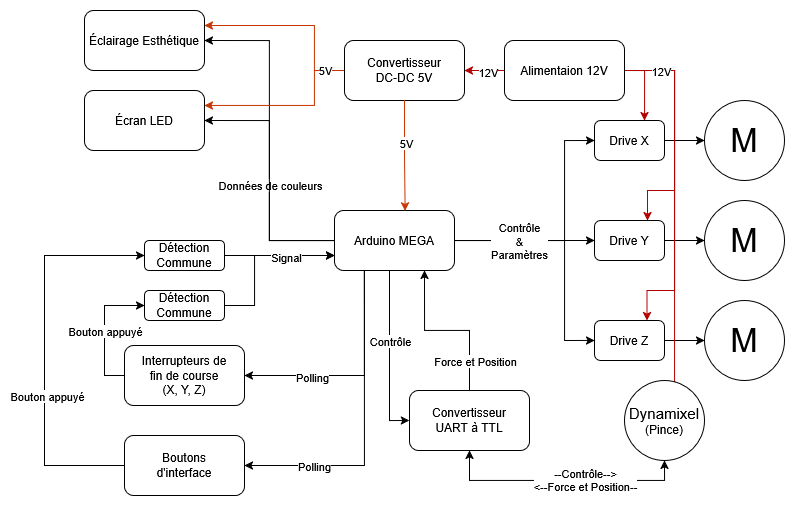

The diagram above was exported from draw.io. Its source (the exported page's mxGraphModel, read from the mxfile embedded in the PNG):
<mxGraphModel dx="1771" dy="973" grid="1" gridSize="10" guides="1" tooltips="1" connect="1" arrows="1" fold="1" page="1" pageScale="1" pageWidth="850" pageHeight="1100" math="0" shadow="0">
  <root>
    <mxCell id="0" />
    <mxCell id="1" parent="0" />
    <mxCell id="ttF8rh26tRDxHT8IAsGy-12" edge="1" parent="1" source="ttF8rh26tRDxHT8IAsGy-1" style="edgeStyle=orthogonalEdgeStyle;rounded=0;orthogonalLoop=1;jettySize=auto;html=1;entryX=0;entryY=0.5;entryDx=0;entryDy=0;" target="ttF8rh26tRDxHT8IAsGy-5">
      <mxGeometry relative="1" as="geometry" />
    </mxCell>
    <mxCell id="ttF8rh26tRDxHT8IAsGy-13" edge="1" parent="1" source="ttF8rh26tRDxHT8IAsGy-1" style="edgeStyle=orthogonalEdgeStyle;rounded=0;orthogonalLoop=1;jettySize=auto;html=1;entryX=0;entryY=0.5;entryDx=0;entryDy=0;" target="ttF8rh26tRDxHT8IAsGy-2">
      <mxGeometry relative="1" as="geometry">
        <Array as="points">
          <mxPoint x="580" y="480" />
          <mxPoint x="580" y="380" />
        </Array>
      </mxGeometry>
    </mxCell>
    <mxCell id="ttF8rh26tRDxHT8IAsGy-14" edge="1" parent="1" source="ttF8rh26tRDxHT8IAsGy-1" style="edgeStyle=orthogonalEdgeStyle;rounded=0;orthogonalLoop=1;jettySize=auto;html=1;entryX=0;entryY=0.5;entryDx=0;entryDy=0;" target="ttF8rh26tRDxHT8IAsGy-7">
      <mxGeometry relative="1" as="geometry">
        <Array as="points">
          <mxPoint x="580" y="480" />
          <mxPoint x="580" y="580" />
        </Array>
      </mxGeometry>
    </mxCell>
    <mxCell id="ttF8rh26tRDxHT8IAsGy-15" connectable="0" parent="ttF8rh26tRDxHT8IAsGy-14" style="edgeLabel;html=1;align=center;verticalAlign=middle;resizable=0;points=[];" value="&lt;div&gt;Contrôle&lt;/div&gt;&lt;div&gt;&amp;amp;&lt;/div&gt;&lt;div&gt;Paramètres&lt;/div&gt;" vertex="1">
      <mxGeometry relative="1" x="-0.4612" as="geometry">
        <mxPoint as="offset" />
      </mxGeometry>
    </mxCell>
    <mxCell id="ttF8rh26tRDxHT8IAsGy-28" edge="1" parent="1" source="ttF8rh26tRDxHT8IAsGy-1" style="edgeStyle=orthogonalEdgeStyle;rounded=0;orthogonalLoop=1;jettySize=auto;html=1;entryX=1;entryY=0.5;entryDx=0;entryDy=0;" target="ttF8rh26tRDxHT8IAsGy-27">
      <mxGeometry relative="1" as="geometry" />
    </mxCell>
    <mxCell id="ttF8rh26tRDxHT8IAsGy-29" connectable="0" parent="ttF8rh26tRDxHT8IAsGy-28" style="edgeLabel;html=1;align=center;verticalAlign=middle;resizable=0;points=[];" value="Données de couleurs" vertex="1">
      <mxGeometry relative="1" x="-0.0053" y="1" as="geometry">
        <mxPoint x="1" y="4" as="offset" />
      </mxGeometry>
    </mxCell>
    <mxCell id="ttF8rh26tRDxHT8IAsGy-31" edge="1" parent="1" source="ttF8rh26tRDxHT8IAsGy-1" style="edgeStyle=orthogonalEdgeStyle;rounded=0;orthogonalLoop=1;jettySize=auto;html=1;entryX=1;entryY=0.5;entryDx=0;entryDy=0;" target="ttF8rh26tRDxHT8IAsGy-30">
      <mxGeometry relative="1" as="geometry" />
    </mxCell>
    <mxCell id="ttF8rh26tRDxHT8IAsGy-47" edge="1" parent="1" source="ttF8rh26tRDxHT8IAsGy-1" style="edgeStyle=orthogonalEdgeStyle;rounded=0;orthogonalLoop=1;jettySize=auto;html=1;entryX=0;entryY=0.5;entryDx=0;entryDy=0;" target="ttF8rh26tRDxHT8IAsGy-41">
      <mxGeometry relative="1" as="geometry">
        <Array as="points">
          <mxPoint x="405" y="660" />
        </Array>
      </mxGeometry>
    </mxCell>
    <mxCell id="ttF8rh26tRDxHT8IAsGy-50" connectable="0" parent="ttF8rh26tRDxHT8IAsGy-47" style="edgeLabel;html=1;align=center;verticalAlign=middle;resizable=0;points=[];" value="Contrôle" vertex="1">
      <mxGeometry relative="1" x="-0.1669" as="geometry">
        <mxPoint as="offset" />
      </mxGeometry>
    </mxCell>
    <mxCell id="ttF8rh26tRDxHT8IAsGy-55" edge="1" parent="1" source="ttF8rh26tRDxHT8IAsGy-1" style="edgeStyle=orthogonalEdgeStyle;rounded=0;orthogonalLoop=1;jettySize=auto;html=1;entryX=1;entryY=0.5;entryDx=0;entryDy=0;exitX=0.25;exitY=1;exitDx=0;exitDy=0;" target="ttF8rh26tRDxHT8IAsGy-53">
      <mxGeometry relative="1" as="geometry">
        <Array as="points">
          <mxPoint x="380" y="615" />
        </Array>
      </mxGeometry>
    </mxCell>
    <mxCell id="ttF8rh26tRDxHT8IAsGy-57" connectable="0" parent="ttF8rh26tRDxHT8IAsGy-55" style="edgeLabel;html=1;align=center;verticalAlign=middle;resizable=0;points=[];" value="&lt;div&gt;Polling&lt;/div&gt;" vertex="1">
      <mxGeometry relative="1" x="0.3993" y="1" as="geometry">
        <mxPoint as="offset" />
      </mxGeometry>
    </mxCell>
    <mxCell id="ttF8rh26tRDxHT8IAsGy-56" edge="1" parent="1" source="ttF8rh26tRDxHT8IAsGy-1" style="edgeStyle=orthogonalEdgeStyle;rounded=0;orthogonalLoop=1;jettySize=auto;html=1;entryX=1;entryY=0.5;entryDx=0;entryDy=0;exitX=0.25;exitY=1;exitDx=0;exitDy=0;" target="ttF8rh26tRDxHT8IAsGy-54">
      <mxGeometry relative="1" as="geometry" />
    </mxCell>
    <mxCell id="ttF8rh26tRDxHT8IAsGy-58" connectable="0" parent="ttF8rh26tRDxHT8IAsGy-56" style="edgeLabel;html=1;align=center;verticalAlign=middle;resizable=0;points=[];" value="Polling" vertex="1">
      <mxGeometry relative="1" x="0.5546" as="geometry">
        <mxPoint as="offset" />
      </mxGeometry>
    </mxCell>
    <mxCell id="ttF8rh26tRDxHT8IAsGy-1" parent="1" style="rounded=1;whiteSpace=wrap;html=1;" value="Arduino MEGA" vertex="1">
      <mxGeometry height="60" width="120" x="350" y="450" as="geometry" />
    </mxCell>
    <mxCell id="ttF8rh26tRDxHT8IAsGy-9" edge="1" parent="1" source="ttF8rh26tRDxHT8IAsGy-2" style="edgeStyle=orthogonalEdgeStyle;rounded=0;orthogonalLoop=1;jettySize=auto;html=1;" target="ttF8rh26tRDxHT8IAsGy-4">
      <mxGeometry relative="1" as="geometry" />
    </mxCell>
    <mxCell id="ttF8rh26tRDxHT8IAsGy-2" parent="1" style="rounded=1;whiteSpace=wrap;html=1;" value="Drive X" vertex="1">
      <mxGeometry height="40" width="70" x="610" y="360" as="geometry" />
    </mxCell>
    <mxCell id="ttF8rh26tRDxHT8IAsGy-4" parent="1" style="ellipse;whiteSpace=wrap;html=1;aspect=fixed;" value="&lt;font style=&quot;font-size: 33px;&quot;&gt;M&lt;/font&gt;" vertex="1">
      <mxGeometry height="80" width="80" x="720" y="340" as="geometry" />
    </mxCell>
    <mxCell id="ttF8rh26tRDxHT8IAsGy-10" edge="1" parent="1" source="ttF8rh26tRDxHT8IAsGy-5" style="edgeStyle=orthogonalEdgeStyle;rounded=0;orthogonalLoop=1;jettySize=auto;html=1;entryX=0;entryY=0.5;entryDx=0;entryDy=0;" target="ttF8rh26tRDxHT8IAsGy-6">
      <mxGeometry relative="1" as="geometry" />
    </mxCell>
    <mxCell id="ttF8rh26tRDxHT8IAsGy-5" parent="1" style="rounded=1;whiteSpace=wrap;html=1;" value="Drive Y" vertex="1">
      <mxGeometry height="40" width="70" x="610" y="460" as="geometry" />
    </mxCell>
    <mxCell id="ttF8rh26tRDxHT8IAsGy-6" parent="1" style="ellipse;whiteSpace=wrap;html=1;aspect=fixed;" value="&lt;font style=&quot;font-size: 33px;&quot;&gt;M&lt;/font&gt;" vertex="1">
      <mxGeometry height="80" width="80" x="720" y="440" as="geometry" />
    </mxCell>
    <mxCell id="ttF8rh26tRDxHT8IAsGy-11" edge="1" parent="1" source="ttF8rh26tRDxHT8IAsGy-7" style="edgeStyle=orthogonalEdgeStyle;rounded=0;orthogonalLoop=1;jettySize=auto;html=1;entryX=0;entryY=0.5;entryDx=0;entryDy=0;" target="ttF8rh26tRDxHT8IAsGy-8">
      <mxGeometry relative="1" as="geometry" />
    </mxCell>
    <mxCell id="ttF8rh26tRDxHT8IAsGy-7" parent="1" style="rounded=1;whiteSpace=wrap;html=1;" value="Drive Z" vertex="1">
      <mxGeometry height="40" width="70" x="610" y="560" as="geometry" />
    </mxCell>
    <mxCell id="ttF8rh26tRDxHT8IAsGy-8" parent="1" style="ellipse;whiteSpace=wrap;html=1;aspect=fixed;" value="&lt;font style=&quot;font-size: 33px;&quot;&gt;M&lt;/font&gt;" vertex="1">
      <mxGeometry height="80" width="80" x="720" y="540" as="geometry" />
    </mxCell>
    <mxCell id="ttF8rh26tRDxHT8IAsGy-18" edge="1" parent="1" source="ttF8rh26tRDxHT8IAsGy-16" style="edgeStyle=orthogonalEdgeStyle;rounded=0;orthogonalLoop=1;jettySize=auto;html=1;fillColor=#e51400;strokeColor=#B20000;exitX=1;exitY=0.5;exitDx=0;exitDy=0;" target="ttF8rh26tRDxHT8IAsGy-2">
      <mxGeometry relative="1" as="geometry">
        <Array as="points">
          <mxPoint x="660" y="310" />
        </Array>
      </mxGeometry>
    </mxCell>
    <mxCell id="ttF8rh26tRDxHT8IAsGy-23" edge="1" parent="1" source="ttF8rh26tRDxHT8IAsGy-16" style="edgeStyle=orthogonalEdgeStyle;rounded=0;orthogonalLoop=1;jettySize=auto;html=1;fillColor=#e51400;strokeColor=#B20000;" target="ttF8rh26tRDxHT8IAsGy-22">
      <mxGeometry relative="1" as="geometry" />
    </mxCell>
    <mxCell id="ttF8rh26tRDxHT8IAsGy-24" connectable="0" parent="ttF8rh26tRDxHT8IAsGy-23" style="edgeLabel;html=1;align=center;verticalAlign=middle;resizable=0;points=[];" value="12V" vertex="1">
      <mxGeometry relative="1" x="-0.1488" y="1" as="geometry">
        <mxPoint as="offset" />
      </mxGeometry>
    </mxCell>
    <mxCell id="ttF8rh26tRDxHT8IAsGy-35" edge="1" parent="1" source="ttF8rh26tRDxHT8IAsGy-16" style="edgeStyle=orthogonalEdgeStyle;rounded=0;orthogonalLoop=1;jettySize=auto;html=1;entryX=0.75;entryY=0;entryDx=0;entryDy=0;fillColor=#e51400;strokeColor=#B20000;" target="ttF8rh26tRDxHT8IAsGy-5">
      <mxGeometry relative="1" as="geometry">
        <Array as="points">
          <mxPoint x="690" y="310" />
          <mxPoint x="690" y="430" />
          <mxPoint x="663" y="430" />
          <mxPoint x="663" y="460" />
        </Array>
      </mxGeometry>
    </mxCell>
    <mxCell id="ttF8rh26tRDxHT8IAsGy-36" edge="1" parent="1" source="ttF8rh26tRDxHT8IAsGy-16" style="edgeStyle=orthogonalEdgeStyle;rounded=0;orthogonalLoop=1;jettySize=auto;html=1;entryX=0.75;entryY=0;entryDx=0;entryDy=0;fillColor=#e51400;strokeColor=#B20000;" target="ttF8rh26tRDxHT8IAsGy-7">
      <mxGeometry relative="1" as="geometry">
        <Array as="points">
          <mxPoint x="690" y="310" />
          <mxPoint x="690" y="530" />
          <mxPoint x="663" y="530" />
        </Array>
      </mxGeometry>
    </mxCell>
    <mxCell id="ttF8rh26tRDxHT8IAsGy-39" edge="1" parent="1" source="ttF8rh26tRDxHT8IAsGy-16" style="edgeStyle=orthogonalEdgeStyle;rounded=0;orthogonalLoop=1;jettySize=auto;html=1;entryX=0.625;entryY=0;entryDx=0;entryDy=0;entryPerimeter=0;fillColor=#e51400;strokeColor=#B20000;" target="ttF8rh26tRDxHT8IAsGy-38">
      <mxGeometry relative="1" as="geometry">
        <Array as="points">
          <mxPoint x="690" y="310" />
          <mxPoint x="690" y="680" />
        </Array>
      </mxGeometry>
    </mxCell>
    <mxCell id="ttF8rh26tRDxHT8IAsGy-40" connectable="0" parent="ttF8rh26tRDxHT8IAsGy-39" style="edgeLabel;html=1;align=center;verticalAlign=middle;resizable=0;points=[];" value="&lt;div&gt;12V&lt;/div&gt;" vertex="1">
      <mxGeometry relative="1" x="-0.8003" y="-1" as="geometry">
        <mxPoint x="-12" y="-1" as="offset" />
      </mxGeometry>
    </mxCell>
    <mxCell id="ttF8rh26tRDxHT8IAsGy-16" parent="1" style="rounded=1;whiteSpace=wrap;html=1;" value="Alimentaion 12V" vertex="1">
      <mxGeometry height="60" width="120" x="520" y="280" as="geometry" />
    </mxCell>
    <mxCell id="ttF8rh26tRDxHT8IAsGy-32" edge="1" parent="1" source="ttF8rh26tRDxHT8IAsGy-22" style="edgeStyle=orthogonalEdgeStyle;rounded=0;orthogonalLoop=1;jettySize=auto;html=1;entryX=1;entryY=0.25;entryDx=0;entryDy=0;fillColor=#fa6800;strokeColor=#C73500;exitX=0;exitY=0.5;exitDx=0;exitDy=0;" target="ttF8rh26tRDxHT8IAsGy-30">
      <mxGeometry relative="1" as="geometry">
        <Array as="points">
          <mxPoint x="330" y="310" />
          <mxPoint x="330" y="265" />
        </Array>
      </mxGeometry>
    </mxCell>
    <mxCell id="ttF8rh26tRDxHT8IAsGy-33" edge="1" parent="1" source="ttF8rh26tRDxHT8IAsGy-22" style="edgeStyle=orthogonalEdgeStyle;rounded=0;orthogonalLoop=1;jettySize=auto;html=1;entryX=1;entryY=0.25;entryDx=0;entryDy=0;fillColor=#fa6800;strokeColor=#C73500;" target="ttF8rh26tRDxHT8IAsGy-27">
      <mxGeometry relative="1" as="geometry">
        <Array as="points">
          <mxPoint x="330" y="310" />
          <mxPoint x="330" y="345" />
        </Array>
      </mxGeometry>
    </mxCell>
    <mxCell id="ttF8rh26tRDxHT8IAsGy-34" connectable="0" parent="ttF8rh26tRDxHT8IAsGy-33" style="edgeLabel;html=1;align=center;verticalAlign=middle;resizable=0;points=[];" value="5V" vertex="1">
      <mxGeometry relative="1" x="-0.6011" y="1" as="geometry">
        <mxPoint x="9" y="-5" as="offset" />
      </mxGeometry>
    </mxCell>
    <mxCell id="ttF8rh26tRDxHT8IAsGy-22" parent="1" style="rounded=1;whiteSpace=wrap;html=1;" value="&lt;div&gt;Convertisseur&lt;/div&gt;&lt;div&gt;DC-DC 5V&lt;/div&gt;" vertex="1">
      <mxGeometry height="60" width="120" x="360" y="280" as="geometry" />
    </mxCell>
    <mxCell id="ttF8rh26tRDxHT8IAsGy-27" parent="1" style="rounded=1;whiteSpace=wrap;html=1;" value="Écran LED" vertex="1">
      <mxGeometry height="60" width="120" x="100" y="330" as="geometry" />
    </mxCell>
    <mxCell id="ttF8rh26tRDxHT8IAsGy-30" parent="1" style="rounded=1;whiteSpace=wrap;html=1;" value="Éclairage Esthétique" vertex="1">
      <mxGeometry height="60" width="120" x="100" y="250" as="geometry" />
    </mxCell>
    <mxCell id="ttF8rh26tRDxHT8IAsGy-44" edge="1" parent="1" source="ttF8rh26tRDxHT8IAsGy-38" style="edgeStyle=orthogonalEdgeStyle;rounded=0;orthogonalLoop=1;jettySize=auto;html=1;entryX=0.5;entryY=1;entryDx=0;entryDy=0;exitX=0.5;exitY=1;exitDx=0;exitDy=0;startArrow=classic;startFill=1;" target="ttF8rh26tRDxHT8IAsGy-41">
      <mxGeometry relative="1" as="geometry" />
    </mxCell>
    <mxCell id="ttF8rh26tRDxHT8IAsGy-46" connectable="0" parent="ttF8rh26tRDxHT8IAsGy-44" style="edgeLabel;html=1;align=center;verticalAlign=middle;resizable=0;points=[];" value="--Contrôle--&amp;gt;&lt;div&gt;&amp;lt;--Force et Position--&lt;/div&gt;" vertex="1">
      <mxGeometry relative="1" x="-0.1883" y="-1" as="geometry">
        <mxPoint as="offset" />
      </mxGeometry>
    </mxCell>
    <mxCell id="ttF8rh26tRDxHT8IAsGy-38" parent="1" style="ellipse;whiteSpace=wrap;html=1;aspect=fixed;" value="&lt;div&gt;&lt;font style=&quot;font-size: 15px;&quot;&gt;Dynamixel&lt;/font&gt;&lt;/div&gt;(Pince)" vertex="1">
      <mxGeometry height="80" width="80" x="640" y="620" as="geometry" />
    </mxCell>
    <mxCell id="ttF8rh26tRDxHT8IAsGy-51" edge="1" parent="1" source="ttF8rh26tRDxHT8IAsGy-41" style="edgeStyle=orthogonalEdgeStyle;rounded=0;orthogonalLoop=1;jettySize=auto;html=1;entryX=0.75;entryY=1;entryDx=0;entryDy=0;" target="ttF8rh26tRDxHT8IAsGy-1">
      <mxGeometry relative="1" as="geometry" />
    </mxCell>
    <mxCell id="ttF8rh26tRDxHT8IAsGy-52" connectable="0" parent="ttF8rh26tRDxHT8IAsGy-51" style="edgeLabel;html=1;align=center;verticalAlign=middle;resizable=0;points=[];" value="Force et Position" vertex="1">
      <mxGeometry relative="1" x="-0.0509" y="-2" as="geometry">
        <mxPoint x="23" y="32" as="offset" />
      </mxGeometry>
    </mxCell>
    <mxCell id="ttF8rh26tRDxHT8IAsGy-41" parent="1" style="rounded=1;whiteSpace=wrap;html=1;" value="&lt;div&gt;Convertisseur&lt;/div&gt;&lt;div&gt;UART à TTL&lt;/div&gt;" vertex="1">
      <mxGeometry height="60" width="120" x="425" y="630" as="geometry" />
    </mxCell>
    <mxCell id="ttF8rh26tRDxHT8IAsGy-48" edge="1" parent="1" source="ttF8rh26tRDxHT8IAsGy-22" style="edgeStyle=orthogonalEdgeStyle;rounded=0;orthogonalLoop=1;jettySize=auto;html=1;entryX=0.589;entryY=0.008;entryDx=0;entryDy=0;entryPerimeter=0;fillColor=#fa6800;strokeColor=#C73500;" target="ttF8rh26tRDxHT8IAsGy-1">
      <mxGeometry relative="1" as="geometry" />
    </mxCell>
    <mxCell id="ttF8rh26tRDxHT8IAsGy-49" connectable="0" parent="ttF8rh26tRDxHT8IAsGy-48" style="edgeLabel;html=1;align=center;verticalAlign=middle;resizable=0;points=[];" value="5V" vertex="1">
      <mxGeometry relative="1" x="-0.2386" y="1" as="geometry">
        <mxPoint as="offset" />
      </mxGeometry>
    </mxCell>
    <mxCell id="ttF8rh26tRDxHT8IAsGy-61" edge="1" parent="1" source="ttF8rh26tRDxHT8IAsGy-53" style="edgeStyle=orthogonalEdgeStyle;rounded=0;orthogonalLoop=1;jettySize=auto;html=1;entryX=0;entryY=0.5;entryDx=0;entryDy=0;exitX=0;exitY=0.5;exitDx=0;exitDy=0;" target="ttF8rh26tRDxHT8IAsGy-60">
      <mxGeometry relative="1" as="geometry" />
    </mxCell>
    <mxCell id="ttF8rh26tRDxHT8IAsGy-65" connectable="0" parent="ttF8rh26tRDxHT8IAsGy-61" style="edgeLabel;html=1;align=center;verticalAlign=middle;resizable=0;points=[];" value="Bouton appuyé" vertex="1">
      <mxGeometry relative="1" x="-0.0685" as="geometry">
        <mxPoint y="-4" as="offset" />
      </mxGeometry>
    </mxCell>
    <mxCell id="ttF8rh26tRDxHT8IAsGy-53" parent="1" style="rounded=1;whiteSpace=wrap;html=1;" value="&lt;div&gt;Interrupteurs de&lt;/div&gt;&lt;div&gt;fin de course&lt;/div&gt;&lt;div&gt;(X, Y, Z)&lt;/div&gt;" vertex="1">
      <mxGeometry height="60" width="120" x="140" y="585" as="geometry" />
    </mxCell>
    <mxCell id="ttF8rh26tRDxHT8IAsGy-64" edge="1" parent="1" source="ttF8rh26tRDxHT8IAsGy-54" style="edgeStyle=orthogonalEdgeStyle;rounded=0;orthogonalLoop=1;jettySize=auto;html=1;entryX=0;entryY=0.5;entryDx=0;entryDy=0;exitX=0;exitY=0.5;exitDx=0;exitDy=0;" target="ttF8rh26tRDxHT8IAsGy-59">
      <mxGeometry relative="1" as="geometry">
        <Array as="points">
          <mxPoint x="60" y="705" />
          <mxPoint x="60" y="495" />
        </Array>
      </mxGeometry>
    </mxCell>
    <mxCell id="ttF8rh26tRDxHT8IAsGy-66" connectable="0" parent="ttF8rh26tRDxHT8IAsGy-64" style="edgeLabel;html=1;align=center;verticalAlign=middle;resizable=0;points=[];" value="Bouton appuyé" vertex="1">
      <mxGeometry relative="1" x="-0.2358" y="-2" as="geometry">
        <mxPoint as="offset" />
      </mxGeometry>
    </mxCell>
    <mxCell id="ttF8rh26tRDxHT8IAsGy-54" parent="1" style="rounded=1;whiteSpace=wrap;html=1;" value="&lt;div&gt;Boutons&lt;/div&gt;&lt;div&gt;d'interface&lt;/div&gt;" vertex="1">
      <mxGeometry height="60" width="120" x="140" y="675" as="geometry" />
    </mxCell>
    <mxCell id="ttF8rh26tRDxHT8IAsGy-63" edge="1" parent="1" source="ttF8rh26tRDxHT8IAsGy-59" style="edgeStyle=orthogonalEdgeStyle;rounded=0;orthogonalLoop=1;jettySize=auto;html=1;">
      <mxGeometry relative="1" as="geometry">
        <mxPoint x="350" y="495" as="targetPoint" />
      </mxGeometry>
    </mxCell>
    <mxCell id="ttF8rh26tRDxHT8IAsGy-59" parent="1" style="rounded=1;whiteSpace=wrap;html=1;" value="Détection Commune" vertex="1">
      <mxGeometry height="30" width="80" x="160" y="480" as="geometry" />
    </mxCell>
    <mxCell id="ttF8rh26tRDxHT8IAsGy-62" edge="1" parent="1" source="ttF8rh26tRDxHT8IAsGy-60" style="edgeStyle=orthogonalEdgeStyle;rounded=0;orthogonalLoop=1;jettySize=auto;html=1;entryX=0;entryY=0.75;entryDx=0;entryDy=0;" target="ttF8rh26tRDxHT8IAsGy-1">
      <mxGeometry relative="1" as="geometry">
        <Array as="points">
          <mxPoint x="270" y="545" />
          <mxPoint x="270" y="495" />
        </Array>
      </mxGeometry>
    </mxCell>
    <mxCell id="ttF8rh26tRDxHT8IAsGy-67" connectable="0" parent="ttF8rh26tRDxHT8IAsGy-62" style="edgeLabel;html=1;align=center;verticalAlign=middle;resizable=0;points=[];" value="Signal" vertex="1">
      <mxGeometry relative="1" x="0.3933" y="-1" as="geometry">
        <mxPoint as="offset" />
      </mxGeometry>
    </mxCell>
    <mxCell id="ttF8rh26tRDxHT8IAsGy-60" parent="1" style="rounded=1;whiteSpace=wrap;html=1;" value="Détection Commune" vertex="1">
      <mxGeometry height="30" width="80" x="160" y="530" as="geometry" />
    </mxCell>
  </root>
</mxGraphModel>